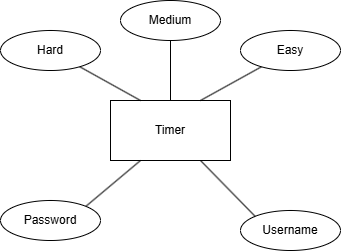

The diagram above was exported from draw.io. Its source (the exported page's mxGraphModel, read from the mxfile embedded in the PNG):
<mxGraphModel dx="1097" dy="598" grid="1" gridSize="10" guides="1" tooltips="1" connect="1" arrows="1" fold="1" page="1" pageScale="1" pageWidth="827" pageHeight="1169" math="0" shadow="0">
  <root>
    <mxCell id="0" />
    <mxCell id="1" parent="0" />
    <mxCell id="Up97KQH7DAnDaEE2tTgk-1" parent="1" style="rounded=0;whiteSpace=wrap;html=1;" value="Timer" vertex="1">
      <mxGeometry height="60" width="120" x="340" y="380" as="geometry" />
    </mxCell>
    <mxCell id="Up97KQH7DAnDaEE2tTgk-48" edge="1" parent="1" source="Up97KQH7DAnDaEE2tTgk-1" style="endArrow=none;html=1;rounded=0;exitX=0.25;exitY=1;exitDx=0;exitDy=0;entryX=1;entryY=0;entryDx=0;entryDy=0;" target="Up97KQH7DAnDaEE2tTgk-49" value="">
      <mxGeometry relative="1" as="geometry">
        <mxPoint x="460" y="420" as="sourcePoint" />
        <mxPoint x="480" y="320" as="targetPoint" />
      </mxGeometry>
    </mxCell>
    <mxCell id="Up97KQH7DAnDaEE2tTgk-49" parent="1" style="ellipse;whiteSpace=wrap;html=1;align=center;" value="Password" vertex="1">
      <mxGeometry height="40" width="100" x="230" y="480" as="geometry" />
    </mxCell>
    <mxCell id="Up97KQH7DAnDaEE2tTgk-50" parent="1" style="ellipse;whiteSpace=wrap;html=1;align=center;" value="Username" vertex="1">
      <mxGeometry height="40" width="100" x="470" y="490" as="geometry" />
    </mxCell>
    <mxCell id="Up97KQH7DAnDaEE2tTgk-51" edge="1" parent="1" source="Up97KQH7DAnDaEE2tTgk-1" style="endArrow=none;html=1;rounded=0;exitX=0.75;exitY=1;exitDx=0;exitDy=0;entryX=0;entryY=0;entryDx=0;entryDy=0;" target="Up97KQH7DAnDaEE2tTgk-50" value="">
      <mxGeometry relative="1" as="geometry">
        <mxPoint x="460" y="420" as="sourcePoint" />
        <mxPoint x="620" y="420" as="targetPoint" />
      </mxGeometry>
    </mxCell>
    <mxCell id="Up97KQH7DAnDaEE2tTgk-52" edge="1" parent="1" source="Up97KQH7DAnDaEE2tTgk-1" style="endArrow=none;html=1;rounded=0;exitX=0.75;exitY=0;exitDx=0;exitDy=0;" target="Up97KQH7DAnDaEE2tTgk-53" value="">
      <mxGeometry relative="1" as="geometry">
        <mxPoint x="460" y="420" as="sourcePoint" />
        <mxPoint x="510" y="340" as="targetPoint" />
      </mxGeometry>
    </mxCell>
    <mxCell id="Up97KQH7DAnDaEE2tTgk-53" parent="1" style="ellipse;whiteSpace=wrap;html=1;align=center;" value="Easy" vertex="1">
      <mxGeometry height="40" width="100" x="469.9999999999998" y="310" as="geometry" />
    </mxCell>
    <mxCell id="Up97KQH7DAnDaEE2tTgk-54" edge="1" parent="1" source="Up97KQH7DAnDaEE2tTgk-1" style="endArrow=none;html=1;rounded=0;exitX=0.5;exitY=0;exitDx=0;exitDy=0;" target="Up97KQH7DAnDaEE2tTgk-55" value="">
      <mxGeometry relative="1" as="geometry">
        <mxPoint x="460" y="420" as="sourcePoint" />
        <mxPoint x="400" y="330" as="targetPoint" />
      </mxGeometry>
    </mxCell>
    <mxCell id="Up97KQH7DAnDaEE2tTgk-55" parent="1" style="ellipse;whiteSpace=wrap;html=1;align=center;" value="Medium" vertex="1">
      <mxGeometry height="40" width="100" x="350" y="280" as="geometry" />
    </mxCell>
    <mxCell id="Up97KQH7DAnDaEE2tTgk-56" edge="1" parent="1" source="Up97KQH7DAnDaEE2tTgk-1" style="endArrow=none;html=1;rounded=0;exitX=0.25;exitY=0;exitDx=0;exitDy=0;" target="Up97KQH7DAnDaEE2tTgk-57" value="">
      <mxGeometry relative="1" as="geometry">
        <mxPoint x="460" y="420" as="sourcePoint" />
        <mxPoint x="320" y="350" as="targetPoint" />
      </mxGeometry>
    </mxCell>
    <mxCell id="Up97KQH7DAnDaEE2tTgk-57" parent="1" style="ellipse;whiteSpace=wrap;html=1;align=center;" value="Hard" vertex="1">
      <mxGeometry height="40" width="100" x="230" y="310" as="geometry" />
    </mxCell>
  </root>
</mxGraphModel>